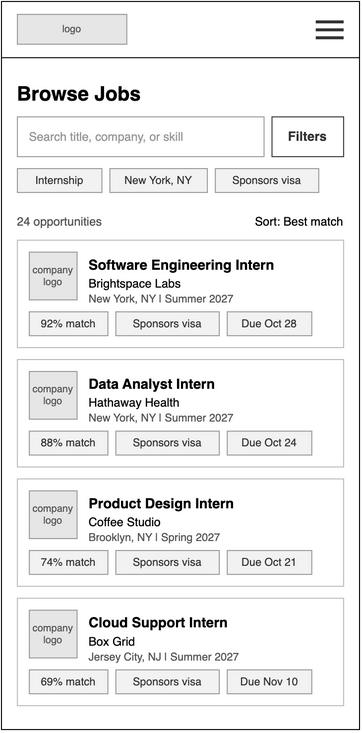

The diagram above was exported from draw.io. Its source (the exported page's mxGraphModel, read from the mxfile embedded in the PNG):
<mxGraphModel grid="1" page="0" gridSize="8" guides="1" tooltips="1" connect="1" arrows="1" fold="1" pageScale="1" pageWidth="850" pageHeight="1100" math="0" shadow="0">
  <root>
    <mxCell id="0" />
    <mxCell id="1" parent="0" />
    <mxCell id="wf08-2" parent="1" style="html=1;whiteSpace=wrap;fontFamily=Helvetica;rounded=0;fillColor=#FFFFFF;strokeColor=#000000;" value="" vertex="1">
      <mxGeometry height="732" width="360" as="geometry" />
    </mxCell>
    <mxCell id="wf08-3" parent="1" style="html=1;whiteSpace=wrap;fontFamily=Helvetica;rounded=0;fillColor=#E6E6E6;strokeColor=#999999;fontColor=#555555;fontSize=10;" value="logo" vertex="1">
      <mxGeometry height="30" width="110" x="16" y="13" as="geometry" />
    </mxCell>
    <mxCell id="wf08-4" parent="1" style="html=1;whiteSpace=wrap;fontFamily=Helvetica;rounded=0;fillColor=#333333;strokeColor=none;" value="" vertex="1">
      <mxGeometry height="3" width="28" x="316" y="19" as="geometry" />
    </mxCell>
    <mxCell id="wf08-5" parent="1" style="html=1;whiteSpace=wrap;fontFamily=Helvetica;rounded=0;fillColor=#333333;strokeColor=none;" value="" vertex="1">
      <mxGeometry height="3" width="28" x="316" y="27" as="geometry" />
    </mxCell>
    <mxCell id="wf08-6" parent="1" style="html=1;whiteSpace=wrap;fontFamily=Helvetica;rounded=0;fillColor=#333333;strokeColor=none;" value="" vertex="1">
      <mxGeometry height="3" width="28" x="316" y="35" as="geometry" />
    </mxCell>
    <mxCell id="wf08-7" parent="1" style="html=1;whiteSpace=wrap;fontFamily=Helvetica;fillColor=#000000;strokeColor=none;rounded=0;" value="" vertex="1">
      <mxGeometry height="1" width="360" y="56" as="geometry" />
    </mxCell>
    <mxCell id="wf08-8" parent="1" style="html=1;whiteSpace=wrap;fontFamily=Helvetica;text;strokeColor=none;fillColor=none;spacing=0;overflow=visible;fontSize=20;fontStyle=1;fontColor=#000000;align=left;verticalAlign=top;rounded=0;" value="Browse Jobs" vertex="1">
      <mxGeometry height="28" width="328" x="16" y="76" as="geometry" />
    </mxCell>
    <mxCell id="wf08-9" parent="1" style="html=1;whiteSpace=wrap;fontFamily=Helvetica;rounded=0;fillColor=#FFFFFF;strokeColor=#999999;align=left;verticalAlign=middle;spacingLeft=10;spacingTop=0;spacingRight=10;fontSize=12;fontColor=#999999;" value="Search title, company, or skill" vertex="1">
      <mxGeometry height="40" width="248" x="16" y="116" as="geometry" />
    </mxCell>
    <mxCell id="wf08-10" parent="1" style="html=1;whiteSpace=wrap;fontFamily=Helvetica;rounded=0;arcSize=0;fontSize=13;fontStyle=1;fillColor=#FFFFFF;strokeColor=#333333;fontColor=#333333;" value="Filters" vertex="1">
      <mxGeometry height="40" width="72" x="272" y="116" as="geometry" />
    </mxCell>
    <mxCell id="wf08-11" parent="1" style="html=1;whiteSpace=wrap;fontFamily=Helvetica;rounded=0;arcSize=0;fontSize=11;fillColor=#F2F2F2;strokeColor=#999999;fontColor=#333333;" value="Internship" vertex="1">
      <mxGeometry height="24" width="85" x="16" y="168" as="geometry" />
    </mxCell>
    <mxCell id="wf08-12" parent="1" style="html=1;whiteSpace=wrap;fontFamily=Helvetica;rounded=0;arcSize=0;fontSize=11;fillColor=#F2F2F2;strokeColor=#999999;fontColor=#333333;" value="New York, NY" vertex="1">
      <mxGeometry height="24" width="98" x="109" y="168" as="geometry" />
    </mxCell>
    <mxCell id="wf08-13" parent="1" style="html=1;whiteSpace=wrap;fontFamily=Helvetica;rounded=0;arcSize=0;fontSize=11;fillColor=#F2F2F2;strokeColor=#999999;fontColor=#333333;" value="Sponsors visa" vertex="1">
      <mxGeometry height="24" width="104" x="215" y="168" as="geometry" />
    </mxCell>
    <mxCell id="wf08-14" parent="1" style="html=1;whiteSpace=wrap;fontFamily=Helvetica;text;strokeColor=none;fillColor=none;spacing=0;overflow=visible;fontSize=12;fontStyle=0;fontColor=#555555;align=left;verticalAlign=top;rounded=0;" value="24 opportunities" vertex="1">
      <mxGeometry height="16" width="160" x="16" y="210" as="geometry" />
    </mxCell>
    <mxCell id="wf08-15" parent="1" style="html=1;whiteSpace=wrap;fontFamily=Helvetica;text;strokeColor=none;fillColor=none;spacing=0;overflow=visible;fontSize=12;fontStyle=0;fontColor=#000000;align=right;verticalAlign=top;rounded=0;" value="Sort: Best match" vertex="1">
      <mxGeometry height="16" width="160" x="184" y="210" as="geometry" />
    </mxCell>
    <mxCell id="wf08-16" parent="1" style="html=1;whiteSpace=wrap;fontFamily=Helvetica;rounded=0;arcSize=0;absoluteArcSize=0;fillColor=#FFFFFF;strokeColor=#BBBBBB;" value="" vertex="1">
      <mxGeometry height="108" width="328" x="16" y="240" as="geometry" />
    </mxCell>
    <mxCell id="wf08-17" parent="1" style="html=1;whiteSpace=wrap;fontFamily=Helvetica;rounded=0;fillColor=#E6E6E6;strokeColor=#999999;fontColor=#555555;fontSize=10;" value="company logo" vertex="1">
      <mxGeometry height="48" width="48" x="28" y="252" as="geometry" />
    </mxCell>
    <mxCell id="wf08-18" parent="1" style="html=1;whiteSpace=wrap;fontFamily=Helvetica;text;strokeColor=none;fillColor=none;spacing=0;overflow=visible;fontSize=14;fontStyle=1;fontColor=#000000;align=left;verticalAlign=top;rounded=0;" value="Software Engineering Intern" vertex="1">
      <mxGeometry height="18" width="244" x="88" y="252" as="geometry" />
    </mxCell>
    <mxCell id="wf08-19" parent="1" style="html=1;whiteSpace=wrap;fontFamily=Helvetica;text;strokeColor=none;fillColor=none;spacing=0;overflow=visible;fontSize=12;fontStyle=0;fontColor=#000000;align=left;verticalAlign=top;rounded=0;" value="Brightspace Labs" vertex="1">
      <mxGeometry height="16" width="240" x="88" y="272" as="geometry" />
    </mxCell>
    <mxCell id="wf08-20" parent="1" style="html=1;whiteSpace=wrap;fontFamily=Helvetica;text;strokeColor=none;fillColor=none;spacing=0;overflow=visible;fontSize=11;fontStyle=0;fontColor=#555555;align=left;verticalAlign=top;rounded=0;" value="New York, NY | Summer 2027" vertex="1">
      <mxGeometry height="16" width="240" x="88" y="288" as="geometry" />
    </mxCell>
    <mxCell id="wf08-21" parent="1" style="html=1;whiteSpace=wrap;fontFamily=Helvetica;rounded=0;arcSize=0;fontSize=11;fillColor=#F2F2F2;strokeColor=#999999;fontColor=#333333;" value="92% match" vertex="1">
      <mxGeometry height="24" width="79" x="28" y="312" as="geometry" />
    </mxCell>
    <mxCell id="wf08-22" parent="1" style="html=1;whiteSpace=wrap;fontFamily=Helvetica;rounded=0;arcSize=0;fontSize=11;fillColor=#F2F2F2;strokeColor=#999999;fontColor=#333333;" value="Sponsors visa" vertex="1">
      <mxGeometry height="24" width="104" x="115" y="312" as="geometry" />
    </mxCell>
    <mxCell id="wf08-23" parent="1" style="html=1;whiteSpace=wrap;fontFamily=Helvetica;rounded=0;arcSize=0;fontSize=11;fillColor=#F2F2F2;strokeColor=#999999;fontColor=#333333;" value="Due Oct 28" vertex="1">
      <mxGeometry height="24" width="85" x="227" y="312" as="geometry" />
    </mxCell>
    <mxCell id="wf08-24" parent="1" style="html=1;whiteSpace=wrap;fontFamily=Helvetica;rounded=0;arcSize=0;absoluteArcSize=0;fillColor=#FFFFFF;strokeColor=#BBBBBB;" value="" vertex="1">
      <mxGeometry height="108" width="328" x="16" y="360" as="geometry" />
    </mxCell>
    <mxCell id="wf08-25" parent="1" style="html=1;whiteSpace=wrap;fontFamily=Helvetica;rounded=0;fillColor=#E6E6E6;strokeColor=#999999;fontColor=#555555;fontSize=10;" value="company logo" vertex="1">
      <mxGeometry height="48" width="48" x="28" y="372" as="geometry" />
    </mxCell>
    <mxCell id="wf08-26" parent="1" style="html=1;whiteSpace=wrap;fontFamily=Helvetica;text;strokeColor=none;fillColor=none;spacing=0;overflow=visible;fontSize=14;fontStyle=1;fontColor=#000000;align=left;verticalAlign=top;rounded=0;" value="Data Analyst Intern" vertex="1">
      <mxGeometry height="18" width="244" x="88" y="372" as="geometry" />
    </mxCell>
    <mxCell id="wf08-27" parent="1" style="html=1;whiteSpace=wrap;fontFamily=Helvetica;text;strokeColor=none;fillColor=none;spacing=0;overflow=visible;fontSize=12;fontStyle=0;fontColor=#000000;align=left;verticalAlign=top;rounded=0;" value="Hathaway Health" vertex="1">
      <mxGeometry height="16" width="240" x="88" y="392" as="geometry" />
    </mxCell>
    <mxCell id="wf08-28" parent="1" style="html=1;whiteSpace=wrap;fontFamily=Helvetica;text;strokeColor=none;fillColor=none;spacing=0;overflow=visible;fontSize=11;fontStyle=0;fontColor=#555555;align=left;verticalAlign=top;rounded=0;" value="New York, NY | Summer 2027" vertex="1">
      <mxGeometry height="16" width="240" x="88" y="408" as="geometry" />
    </mxCell>
    <mxCell id="wf08-29" parent="1" style="html=1;whiteSpace=wrap;fontFamily=Helvetica;rounded=0;arcSize=0;fontSize=11;fillColor=#F2F2F2;strokeColor=#999999;fontColor=#333333;" value="88% match" vertex="1">
      <mxGeometry height="24" width="79" x="28" y="432" as="geometry" />
    </mxCell>
    <mxCell id="wf08-30" parent="1" style="html=1;whiteSpace=wrap;fontFamily=Helvetica;rounded=0;arcSize=0;fontSize=11;fillColor=#F2F2F2;strokeColor=#999999;fontColor=#333333;" value="Sponsors visa" vertex="1">
      <mxGeometry height="24" width="104" x="115" y="432" as="geometry" />
    </mxCell>
    <mxCell id="wf08-31" parent="1" style="html=1;whiteSpace=wrap;fontFamily=Helvetica;rounded=0;arcSize=0;fontSize=11;fillColor=#F2F2F2;strokeColor=#999999;fontColor=#333333;" value="Due Oct 24" vertex="1">
      <mxGeometry height="24" width="85" x="227" y="432" as="geometry" />
    </mxCell>
    <mxCell id="wf08-32" parent="1" style="html=1;whiteSpace=wrap;fontFamily=Helvetica;rounded=0;arcSize=0;absoluteArcSize=0;fillColor=#FFFFFF;strokeColor=#BBBBBB;" value="" vertex="1">
      <mxGeometry height="108" width="328" x="16" y="480" as="geometry" />
    </mxCell>
    <mxCell id="wf08-33" parent="1" style="html=1;whiteSpace=wrap;fontFamily=Helvetica;rounded=0;fillColor=#E6E6E6;strokeColor=#999999;fontColor=#555555;fontSize=10;" value="company logo" vertex="1">
      <mxGeometry height="48" width="48" x="28" y="492" as="geometry" />
    </mxCell>
    <mxCell id="wf08-34" parent="1" style="html=1;whiteSpace=wrap;fontFamily=Helvetica;text;strokeColor=none;fillColor=none;spacing=0;overflow=visible;fontSize=14;fontStyle=1;fontColor=#000000;align=left;verticalAlign=top;rounded=0;" value="Product Design Intern" vertex="1">
      <mxGeometry height="18" width="244" x="88" y="492" as="geometry" />
    </mxCell>
    <mxCell id="wf08-35" parent="1" style="html=1;whiteSpace=wrap;fontFamily=Helvetica;text;strokeColor=none;fillColor=none;spacing=0;overflow=visible;fontSize=12;fontStyle=0;fontColor=#000000;align=left;verticalAlign=top;rounded=0;" value="Coffee Studio" vertex="1">
      <mxGeometry height="16" width="240" x="88" y="512" as="geometry" />
    </mxCell>
    <mxCell id="wf08-36" parent="1" style="html=1;whiteSpace=wrap;fontFamily=Helvetica;text;strokeColor=none;fillColor=none;spacing=0;overflow=visible;fontSize=11;fontStyle=0;fontColor=#555555;align=left;verticalAlign=top;rounded=0;" value="Brooklyn, NY | Spring 2027" vertex="1">
      <mxGeometry height="16" width="240" x="88" y="528" as="geometry" />
    </mxCell>
    <mxCell id="wf08-37" parent="1" style="html=1;whiteSpace=wrap;fontFamily=Helvetica;rounded=0;arcSize=0;fontSize=11;fillColor=#F2F2F2;strokeColor=#999999;fontColor=#333333;" value="74% match" vertex="1">
      <mxGeometry height="24" width="79" x="28" y="552" as="geometry" />
    </mxCell>
    <mxCell id="wf08-38" parent="1" style="html=1;whiteSpace=wrap;fontFamily=Helvetica;rounded=0;arcSize=0;fontSize=11;fillColor=#F2F2F2;strokeColor=#999999;fontColor=#333333;" value="Sponsors visa" vertex="1">
      <mxGeometry height="24" width="104" x="115" y="552" as="geometry" />
    </mxCell>
    <mxCell id="wf08-39" parent="1" style="html=1;whiteSpace=wrap;fontFamily=Helvetica;rounded=0;arcSize=0;fontSize=11;fillColor=#F2F2F2;strokeColor=#999999;fontColor=#333333;" value="Due Oct 21" vertex="1">
      <mxGeometry height="24" width="85" x="227" y="552" as="geometry" />
    </mxCell>
    <mxCell id="wf08-40" parent="1" style="html=1;whiteSpace=wrap;fontFamily=Helvetica;rounded=0;arcSize=0;absoluteArcSize=0;fillColor=#FFFFFF;strokeColor=#BBBBBB;" value="" vertex="1">
      <mxGeometry height="108" width="328" x="16" y="600" as="geometry" />
    </mxCell>
    <mxCell id="wf08-41" parent="1" style="html=1;whiteSpace=wrap;fontFamily=Helvetica;rounded=0;fillColor=#E6E6E6;strokeColor=#999999;fontColor=#555555;fontSize=10;" value="company logo" vertex="1">
      <mxGeometry height="48" width="48" x="28" y="612" as="geometry" />
    </mxCell>
    <mxCell id="wf08-42" parent="1" style="html=1;whiteSpace=wrap;fontFamily=Helvetica;text;strokeColor=none;fillColor=none;spacing=0;overflow=visible;fontSize=14;fontStyle=1;fontColor=#000000;align=left;verticalAlign=top;rounded=0;" value="Cloud Support Intern" vertex="1">
      <mxGeometry height="18" width="244" x="88" y="612" as="geometry" />
    </mxCell>
    <mxCell id="wf08-43" parent="1" style="html=1;whiteSpace=wrap;fontFamily=Helvetica;text;strokeColor=none;fillColor=none;spacing=0;overflow=visible;fontSize=12;fontStyle=0;fontColor=#000000;align=left;verticalAlign=top;rounded=0;" value="Box Grid" vertex="1">
      <mxGeometry height="16" width="240" x="88" y="632" as="geometry" />
    </mxCell>
    <mxCell id="wf08-44" parent="1" style="html=1;whiteSpace=wrap;fontFamily=Helvetica;text;strokeColor=none;fillColor=none;spacing=0;overflow=visible;fontSize=11;fontStyle=0;fontColor=#555555;align=left;verticalAlign=top;rounded=0;" value="Jersey City, NJ | Summer 2027" vertex="1">
      <mxGeometry height="16" width="240" x="88" y="648" as="geometry" />
    </mxCell>
    <mxCell id="wf08-45" parent="1" style="html=1;whiteSpace=wrap;fontFamily=Helvetica;rounded=0;arcSize=0;fontSize=11;fillColor=#F2F2F2;strokeColor=#999999;fontColor=#333333;" value="69% match" vertex="1">
      <mxGeometry height="24" width="79" x="28" y="672" as="geometry" />
    </mxCell>
    <mxCell id="wf08-46" parent="1" style="html=1;whiteSpace=wrap;fontFamily=Helvetica;rounded=0;arcSize=0;fontSize=11;fillColor=#F2F2F2;strokeColor=#999999;fontColor=#333333;" value="Sponsors visa" vertex="1">
      <mxGeometry height="24" width="104" x="115" y="672" as="geometry" />
    </mxCell>
    <mxCell id="wf08-47" parent="1" style="html=1;whiteSpace=wrap;fontFamily=Helvetica;rounded=0;arcSize=0;fontSize=11;fillColor=#F2F2F2;strokeColor=#999999;fontColor=#333333;" value="Due Nov 10" vertex="1">
      <mxGeometry height="24" width="85" x="227" y="672" as="geometry" />
    </mxCell>
  </root>
</mxGraphModel>